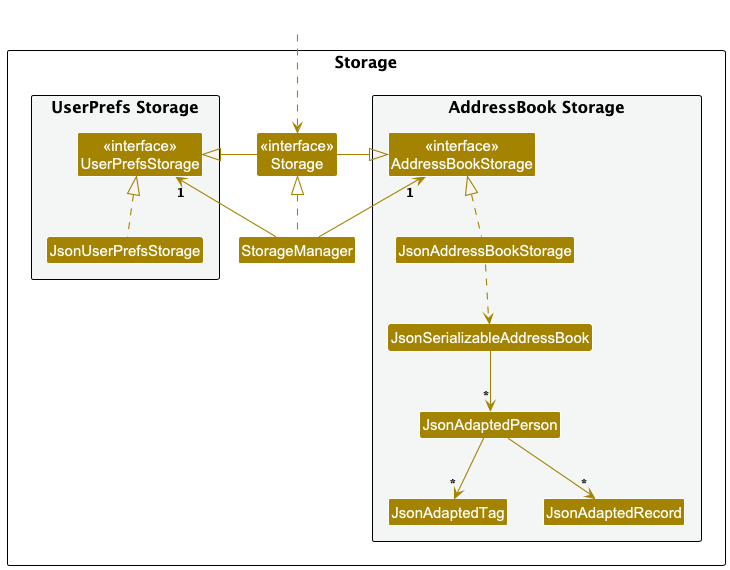

The diagram above was rendered by PlantUML. Its source (embedded in the PNG):
@startuml
!include style.puml
skinparam arrowThickness 1.1
skinparam arrowColor STORAGE_COLOR
skinparam classBackgroundColor STORAGE_COLOR

package Storage as StoragePackage {

package "UserPrefs Storage" #F4F6F6{
Class "<<interface>>\nUserPrefsStorage" as UserPrefsStorage
Class JsonUserPrefsStorage
}

Class "<<interface>>\nStorage" as Storage
Class StorageManager

package "AddressBook Storage" #F4F6F6{
Class "<<interface>>\nAddressBookStorage" as AddressBookStorage
Class JsonAddressBookStorage
Class JsonSerializableAddressBook
Class JsonAdaptedPerson
Class JsonAdaptedTag
Class JsonAdaptedRecord
}

}

Class HiddenOutside #FFFFFF
HiddenOutside ..> Storage

StorageManager .up.|> Storage
StorageManager -up-> "1" UserPrefsStorage
StorageManager -up-> "1" AddressBookStorage

Storage -left-|> UserPrefsStorage
Storage -right-|> AddressBookStorage

JsonUserPrefsStorage .up.|> UserPrefsStorage
JsonAddressBookStorage .up.|> AddressBookStorage
JsonAddressBookStorage ..> JsonSerializableAddressBook
JsonSerializableAddressBook --> "*" JsonAdaptedPerson
JsonAdaptedPerson --> "*" JsonAdaptedTag
JsonAdaptedPerson --> "*" JsonAdaptedRecord

@enduml